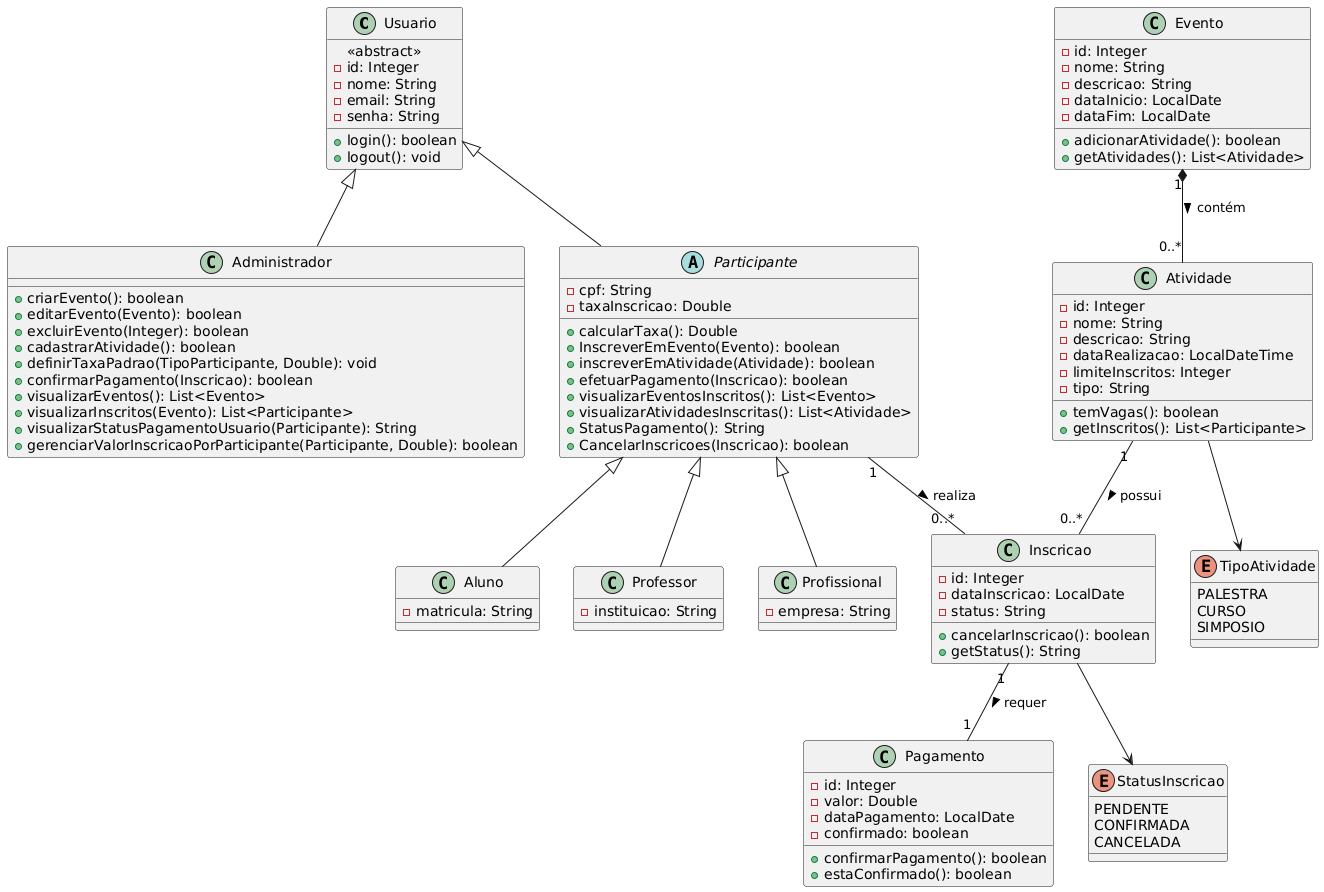

The diagram above was rendered by PlantUML. Its source (embedded in the PNG):
@startuml
class Usuario {
  <<abstract>>
  -id: Integer
  -nome: String
  -email: String
  -senha: String
  +login(): boolean
  +logout(): void
}

class Administrador {
  +criarEvento(): boolean
  +editarEvento(Evento): boolean
  +excluirEvento(Integer): boolean
  +cadastrarAtividade(): boolean
  +definirTaxaPadrao(TipoParticipante, Double): void
  +confirmarPagamento(Inscricao): boolean
  +visualizarEventos(): List<Evento>
  +visualizarInscritos(Evento): List<Participante>
  +visualizarStatusPagamentoUsuario(Participante): String
  +gerenciarValorInscricaoPorParticipante(Participante, Double): boolean
}

abstract class Participante {
  -cpf: String
  -taxaInscricao: Double
  +calcularTaxa(): Double
  +InscreverEmEvento(Evento): boolean 
  +inscreverEmAtividade(Atividade): boolean
  +efetuarPagamento(Inscricao): boolean
  +visualizarEventosInscritos(): List<Evento>
  +visualizarAtividadesInscritas(): List<Atividade>
  +StatusPagamento(): String
  +CancelarInscricoes(Inscricao): boolean
}

class Aluno {
  -matricula: String
}

class Professor {
  -instituicao: String
}

class Profissional {
  -empresa: String
}

class Evento {
  -id: Integer
  -nome: String
  -descricao: String
  -dataInicio: LocalDate
  -dataFim: LocalDate
  +adicionarAtividade(): boolean
  +getAtividades(): List<Atividade>
}

class Atividade {
  -id: Integer
  -nome: String
  -descricao: String
  -dataRealizacao: LocalDateTime
  -limiteInscritos: Integer
  -tipo: String
  +temVagas(): boolean
  +getInscritos(): List<Participante>
}

class Inscricao {
  -id: Integer
  -dataInscricao: LocalDate
  -status: String
  +cancelarInscricao(): boolean
  +getStatus(): String
}

class Pagamento {
  -id: Integer
  -valor: Double
  -dataPagamento: LocalDate
  -confirmado: boolean
  +confirmarPagamento(): boolean
  +estaConfirmado(): boolean
}

' --- RELACIONAMENTOS ---
Usuario <|-- Administrador
Usuario <|-- Participante
Participante <|-- Aluno
Participante <|-- Professor
Participante <|-- Profissional

Evento "1" *-- "0..*" Atividade: contém >
Participante "1" -- "0..*" Inscricao: realiza >
Atividade "1" -- "0..*" Inscricao: possui >
Inscricao "1" -- "1" Pagamento: requer >

' --- ENUMS ---
enum TipoAtividade {
  PALESTRA
  CURSO
  SIMPOSIO
}

enum StatusInscricao {
  PENDENTE
  CONFIRMADA
  CANCELADA
}

Atividade --> TipoAtividade
Inscricao --> StatusInscricao
@enduml